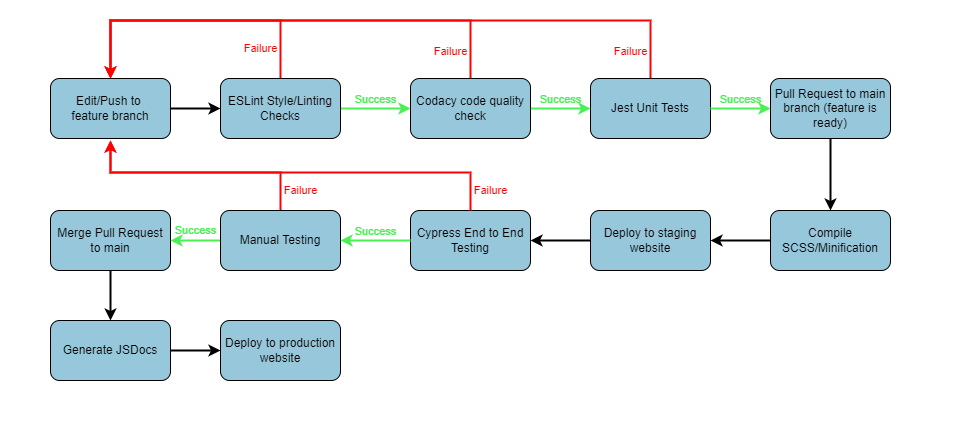

The diagram above was exported from draw.io. Its source (the exported page's mxGraphModel, read from the mxfile embedded in the PNG):
<mxGraphModel dx="1074" dy="464" grid="1" gridSize="10" guides="1" tooltips="1" connect="1" arrows="1" fold="1" page="1" pageScale="1" pageWidth="850" pageHeight="1100" background="#FFFFFF" math="0" shadow="0">
  <root>
    <mxCell id="0" />
    <mxCell id="1" parent="0" />
    <mxCell id="106" value="" style="rounded=0;whiteSpace=wrap;html=1;fillColor=#FFFFFF;strokeColor=none;" parent="1" vertex="1">
      <mxGeometry width="960" height="420" as="geometry" />
    </mxCell>
    <mxCell id="23" style="edgeStyle=orthogonalEdgeStyle;rounded=0;orthogonalLoop=1;jettySize=auto;html=1;exitX=1;exitY=0.5;exitDx=0;exitDy=0;labelBackgroundColor=none;fontColor=#000000;strokeColor=#000000;strokeWidth=2;" parent="1" source="2" target="3" edge="1">
      <mxGeometry relative="1" as="geometry" />
    </mxCell>
    <mxCell id="2" value="&lt;font color=&quot;#000000&quot;&gt;Edit/Push to&amp;nbsp;&lt;br&gt;feature branch&lt;br&gt;&lt;/font&gt;" style="rounded=1;whiteSpace=wrap;html=1;fillColor=#97C7DB;strokeColor=#000000;" parent="1" vertex="1">
      <mxGeometry x="50" y="78" width="120" height="60" as="geometry" />
    </mxCell>
    <mxCell id="46" value="Failure" style="edgeStyle=orthogonalEdgeStyle;rounded=0;orthogonalLoop=1;jettySize=auto;html=1;exitX=0.5;exitY=0;exitDx=0;exitDy=0;entryX=0.5;entryY=0;entryDx=0;entryDy=0;labelBackgroundColor=none;strokeWidth=2;fontColor=#FF0000;strokeColor=#FF0000;labelPosition=center;verticalLabelPosition=top;align=center;verticalAlign=bottom;" parent="1" source="3" target="2" edge="1">
      <mxGeometry x="-0.8519" y="20" relative="1" as="geometry">
        <Array as="points">
          <mxPoint x="280" y="20" />
          <mxPoint x="110" y="20" />
        </Array>
        <mxPoint as="offset" />
      </mxGeometry>
    </mxCell>
    <mxCell id="124" value="Success" style="edgeStyle=none;html=1;exitX=1;exitY=0.5;exitDx=0;exitDy=0;labelBackgroundColor=none;verticalAlign=bottom;rounded=0;strokeColor=#48F053;fontColor=#48F053;strokeWidth=2;" edge="1" parent="1" source="3" target="118">
      <mxGeometry relative="1" as="geometry" />
    </mxCell>
    <mxCell id="3" value="&lt;font color=&quot;#000000&quot;&gt;ESLint Style/Linting Checks&lt;/font&gt;" style="rounded=1;whiteSpace=wrap;html=1;fillColor=#97C7DB;strokeColor=#000000;" parent="1" vertex="1">
      <mxGeometry x="220" y="78" width="120" height="60" as="geometry" />
    </mxCell>
    <mxCell id="102" value="Failure" style="edgeStyle=none;html=1;exitX=0.5;exitY=0;exitDx=0;exitDy=0;entryX=0.5;entryY=0;entryDx=0;entryDy=0;labelBackgroundColor=none;verticalAlign=bottom;rounded=0;strokeColor=#FF0000;fontColor=#FF0000;strokeWidth=2;labelPosition=center;verticalLabelPosition=top;align=center;" parent="1" source="4" target="2" edge="1">
      <mxGeometry x="-0.9437" y="20" relative="1" as="geometry">
        <Array as="points">
          <mxPoint x="650" y="20" />
          <mxPoint x="110" y="20" />
        </Array>
        <mxPoint as="offset" />
      </mxGeometry>
    </mxCell>
    <mxCell id="4" value="&lt;font color=&quot;#000000&quot;&gt;Jest Unit Tests&lt;/font&gt;" style="rounded=1;whiteSpace=wrap;html=1;fillColor=#97C7DB;strokeColor=#000000;" parent="1" vertex="1">
      <mxGeometry x="590" y="78" width="120" height="60" as="geometry" />
    </mxCell>
    <mxCell id="30" value="Success" style="edgeStyle=orthogonalEdgeStyle;rounded=0;orthogonalLoop=1;jettySize=auto;html=1;exitX=1;exitY=0.5;exitDx=0;exitDy=0;entryX=0;entryY=0.5;entryDx=0;entryDy=0;labelBackgroundColor=none;strokeWidth=2;labelPosition=center;verticalLabelPosition=top;align=center;verticalAlign=bottom;fontColor=#48F053;strokeColor=#48F053;" parent="1" source="4" target="8" edge="1">
      <mxGeometry relative="1" as="geometry">
        <mxPoint x="880" y="108" as="sourcePoint" />
      </mxGeometry>
    </mxCell>
    <mxCell id="127" style="edgeStyle=none;html=1;exitX=0.5;exitY=1;exitDx=0;exitDy=0;entryX=0.5;entryY=0;entryDx=0;entryDy=0;labelBackgroundColor=none;rounded=0;strokeColor=#000000;fontColor=#000000;strokeWidth=2;" edge="1" parent="1" source="8" target="13">
      <mxGeometry relative="1" as="geometry" />
    </mxCell>
    <mxCell id="8" value="&lt;font color=&quot;#000000&quot;&gt;Pull Request to main branch (feature is ready)&lt;br&gt;&lt;/font&gt;" style="rounded=1;whiteSpace=wrap;html=1;strokeColor=#000000;fillColor=#97C7DB;" parent="1" vertex="1">
      <mxGeometry x="770" y="78" width="120" height="60" as="geometry" />
    </mxCell>
    <mxCell id="128" style="edgeStyle=none;html=1;exitX=0;exitY=0.5;exitDx=0;exitDy=0;labelBackgroundColor=none;rounded=0;strokeColor=#000000;fontColor=#000000;strokeWidth=2;" edge="1" parent="1" source="13" target="16">
      <mxGeometry relative="1" as="geometry" />
    </mxCell>
    <mxCell id="13" value="&lt;font color=&quot;#000000&quot;&gt;Compile SCSS/Minification&lt;/font&gt;" style="rounded=1;whiteSpace=wrap;html=1;strokeColor=#000000;fillColor=#97C7DB;" parent="1" vertex="1">
      <mxGeometry x="770" y="210" width="120" height="60" as="geometry" />
    </mxCell>
    <mxCell id="116" style="edgeStyle=none;html=1;exitX=0.5;exitY=1;exitDx=0;exitDy=0;entryX=0.5;entryY=0;entryDx=0;entryDy=0;labelBackgroundColor=none;rounded=0;strokeColor=#000000;fontColor=#000000;strokeWidth=2;" edge="1" parent="1" source="14" target="110">
      <mxGeometry relative="1" as="geometry" />
    </mxCell>
    <mxCell id="14" value="&lt;font color=&quot;#000000&quot;&gt;Merge Pull Request to main&lt;/font&gt;" style="rounded=1;whiteSpace=wrap;html=1;strokeColor=#000000;fillColor=#97C7DB;" parent="1" vertex="1">
      <mxGeometry x="50" y="210" width="120" height="60" as="geometry" />
    </mxCell>
    <mxCell id="93" value="" style="edgeStyle=orthogonalEdgeStyle;rounded=0;orthogonalLoop=1;jettySize=auto;html=1;exitX=0;exitY=0.5;exitDx=0;exitDy=0;entryX=1;entryY=0.5;entryDx=0;entryDy=0;strokeWidth=2;fontColor=#000000;strokeColor=#000000;labelPosition=center;verticalLabelPosition=top;align=center;verticalAlign=middle;labelBackgroundColor=none;" parent="1" source="16" target="57" edge="1">
      <mxGeometry relative="1" as="geometry" />
    </mxCell>
    <mxCell id="16" value="&lt;font color=&quot;#000000&quot;&gt;Deploy to staging website&lt;br&gt;&lt;/font&gt;" style="rounded=1;whiteSpace=wrap;html=1;fillColor=#97C7DB;strokeColor=#000000;" parent="1" vertex="1">
      <mxGeometry x="590" y="210" width="120" height="60" as="geometry" />
    </mxCell>
    <mxCell id="60" value="Success" style="edgeStyle=orthogonalEdgeStyle;rounded=0;orthogonalLoop=1;jettySize=auto;html=1;exitX=0;exitY=0.5;exitDx=0;exitDy=0;strokeWidth=2;fontColor=#48F053;strokeColor=#48F053;labelBackgroundColor=none;" parent="1" source="63" target="14" edge="1">
      <mxGeometry y="-10" relative="1" as="geometry">
        <mxPoint as="offset" />
      </mxGeometry>
    </mxCell>
    <mxCell id="57" value="&lt;font color=&quot;#000000&quot;&gt;Cypress End to End Testing&lt;/font&gt;" style="rounded=1;whiteSpace=wrap;html=1;strokeColor=#000000;fillColor=#97C7DB;" parent="1" vertex="1">
      <mxGeometry x="410" y="210" width="120" height="60" as="geometry" />
    </mxCell>
    <mxCell id="108" value="Failure" style="edgeStyle=none;html=1;exitX=0.5;exitY=0;exitDx=0;exitDy=0;entryX=0.5;entryY=1;entryDx=0;entryDy=0;labelBackgroundColor=none;rounded=0;strokeColor=#FF0000;fontColor=#FF0000;strokeWidth=2;" parent="1" edge="1">
      <mxGeometry x="-0.907" y="-20" relative="1" as="geometry">
        <mxPoint x="470" y="210" as="sourcePoint" />
        <mxPoint x="110" y="140" as="targetPoint" />
        <Array as="points">
          <mxPoint x="470" y="172" />
          <mxPoint x="110" y="172" />
        </Array>
        <mxPoint as="offset" />
      </mxGeometry>
    </mxCell>
    <mxCell id="117" value="Failure" style="edgeStyle=none;html=1;exitX=0.5;exitY=0;exitDx=0;exitDy=0;entryX=0.5;entryY=1;entryDx=0;entryDy=0;labelBackgroundColor=none;rounded=0;strokeColor=#FF0000;fontColor=#FF0000;strokeWidth=2;" edge="1" parent="1">
      <mxGeometry x="-0.8182" y="-20" relative="1" as="geometry">
        <mxPoint x="280" y="212" as="sourcePoint" />
        <mxPoint x="110" y="140" as="targetPoint" />
        <Array as="points">
          <mxPoint x="280" y="172" />
          <mxPoint x="110" y="172" />
        </Array>
        <mxPoint as="offset" />
      </mxGeometry>
    </mxCell>
    <mxCell id="63" value="&lt;font color=&quot;#000000&quot;&gt;Manual Testing&lt;br&gt;&lt;/font&gt;" style="rounded=1;whiteSpace=wrap;html=1;fillColor=#97C7DB;strokeColor=#000000;" parent="1" vertex="1">
      <mxGeometry x="220" y="210" width="120" height="60" as="geometry" />
    </mxCell>
    <mxCell id="86" value="Success" style="edgeStyle=orthogonalEdgeStyle;rounded=0;orthogonalLoop=1;jettySize=auto;html=1;exitX=0;exitY=0.5;exitDx=0;exitDy=0;strokeWidth=2;fontColor=#48F053;strokeColor=#48F053;labelBackgroundColor=none;verticalAlign=bottom;" parent="1" source="57" target="63" edge="1">
      <mxGeometry relative="1" as="geometry">
        <mxPoint x="400" y="238" as="sourcePoint" />
        <mxPoint x="170" y="238" as="targetPoint" />
      </mxGeometry>
    </mxCell>
    <mxCell id="87" value="&lt;span style=&quot;color: rgb(0 , 0 , 0)&quot;&gt;Deploy to production website&lt;/span&gt;&lt;font color=&quot;#000000&quot;&gt;&lt;br&gt;&lt;/font&gt;" style="rounded=1;whiteSpace=wrap;html=1;strokeColor=#000000;fillColor=#97C7DB;" parent="1" vertex="1">
      <mxGeometry x="220" y="320" width="120" height="60" as="geometry" />
    </mxCell>
    <mxCell id="115" style="edgeStyle=none;html=1;exitX=1;exitY=0.5;exitDx=0;exitDy=0;labelBackgroundColor=none;rounded=0;strokeColor=#000000;fontColor=#000000;strokeWidth=2;" edge="1" parent="1" source="110" target="87">
      <mxGeometry relative="1" as="geometry" />
    </mxCell>
    <mxCell id="110" value="&lt;span style=&quot;color: rgb(0 , 0 , 0)&quot;&gt;Generate JSDocs&lt;/span&gt;&lt;font color=&quot;#000000&quot;&gt;&lt;br&gt;&lt;/font&gt;" style="rounded=1;whiteSpace=wrap;html=1;strokeColor=#000000;fillColor=#97C7DB;" parent="1" vertex="1">
      <mxGeometry x="50" y="320" width="120" height="60" as="geometry" />
    </mxCell>
    <mxCell id="123" value="Failure" style="edgeStyle=none;html=1;exitX=0.5;exitY=0;exitDx=0;exitDy=0;entryX=0.5;entryY=0;entryDx=0;entryDy=0;labelBackgroundColor=none;verticalAlign=bottom;rounded=0;strokeColor=#FF0000;fontColor=#FF0000;strokeWidth=2;" edge="1" parent="1" source="118" target="2">
      <mxGeometry x="-0.9244" y="20" relative="1" as="geometry">
        <Array as="points">
          <mxPoint x="470" y="20" />
          <mxPoint x="290" y="20" />
          <mxPoint x="110" y="20" />
        </Array>
        <mxPoint as="offset" />
      </mxGeometry>
    </mxCell>
    <mxCell id="126" value="Success" style="edgeStyle=none;html=1;exitX=1;exitY=0.5;exitDx=0;exitDy=0;entryX=0;entryY=0.5;entryDx=0;entryDy=0;labelBackgroundColor=none;verticalAlign=bottom;rounded=0;strokeColor=#48F053;fontColor=#48F053;strokeWidth=2;" edge="1" parent="1" source="118" target="4">
      <mxGeometry relative="1" as="geometry" />
    </mxCell>
    <mxCell id="118" value="&lt;font color=&quot;#000000&quot;&gt;Codacy code quality check&lt;/font&gt;" style="rounded=1;whiteSpace=wrap;html=1;fillColor=#97C7DB;strokeColor=#000000;" vertex="1" parent="1">
      <mxGeometry x="410" y="78" width="120" height="60" as="geometry" />
    </mxCell>
  </root>
</mxGraphModel>